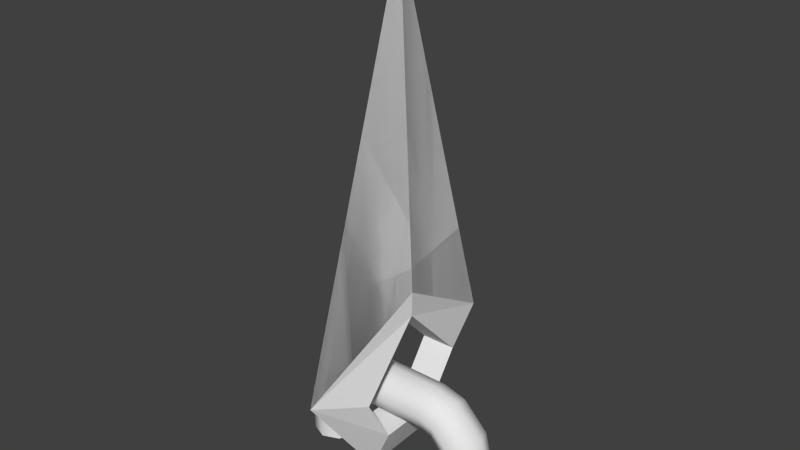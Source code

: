 # Source: hook0.blend  (saved by Blender 2.69.0; exported with 4.5.12 LTS)
import bpy
from mathutils import Matrix  # noqa: F401  (used for matrix-valued properties, if any)

bpy.ops.wm.read_factory_settings(use_empty=True)
scene = bpy.context.scene
scene.name = 'Scene'

# ---- collections
col_collection_1 = bpy.data.collections.new('Collection 1'); scene.collection.children.link(col_collection_1)

# ---- materials (node trees are filled in below, after node groups)
mat_material = bpy.data.materials.new('Material')
mat_material.alpha_threshold = 0.0
mat_material.use_transparent_shadow = False
mat_material.roughness = 0.5
mat_material.specular_intensity = 0.0
mat_material.line_color = (0.0, 0.0, 0.0, 1.0)

# ---- material node trees

# ---- world
world_world = bpy.data.worlds.new('World'); scene.world = world_world
world_world.color = (0.05088, 0.05088, 0.05088)
world_world.use_sun_shadow = False
world_world.sun_shadow_jitter_overblur = 0.0
world_world.cycles.sampling_method = 'MANUAL'
world_world.cycles.sample_map_resolution = 256

# ---- meshes
me_circle_001 = bpy.data.meshes.new('Circle.001')
me_circle_001.from_pydata([(1.041e-05, -0.0233, -0.08274), (1.041e-05, -0.01627, -0.09971), (1.041e-05, 0.0007032, -0.1067), (1.041e-05, 0.01768, -0.09971), (1.041e-05, 0.02471, -0.08274), (1.041e-05, 0.01768, -0.06577), (1.041e-05, 0.0007032, -0.05873), (1.041e-05, -0.01627, -0.06577), (0.04049, -0.0233, -0.08274), (0.04038, -0.01627, -0.09971), (0.04034, 0.0007032, -0.1067), (0.04038, 0.01768, -0.09971), (0.04049, 0.02471, -0.08274), (0.04059, 0.01768, -0.06577), (0.04063, 0.0007032, -0.05873), (0.04059, -0.01627, -0.06577), (0.05936, -0.0233, -0.07755), (0.06758, -0.01627, -0.0924), (0.07099, 0.0007032, -0.09855), (0.06758, 0.01768, -0.0924), (0.05936, 0.02471, -0.07755), (0.05113, 0.01768, -0.0627), (0.04773, 0.0007032, -0.05655), (0.05113, -0.01627, -0.0627), (0.07869, -0.0233, -0.0588), (0.09393, -0.01627, -0.06628), (0.1002, 0.0007032, -0.06938), (0.09393, 0.01768, -0.06628), (0.07869, 0.02471, -0.0588), (0.06345, 0.01768, -0.05133), (0.05714, 0.0007032, -0.04823), (0.06345, -0.01627, -0.05133), (0.08353, -0.0233, -0.04191), (0.1005, -0.01627, -0.0419), (0.1075, 0.0007032, -0.04189), (0.1005, 0.01768, -0.0419), (0.08353, 0.02471, -0.04191), (0.06655, 0.01768, -0.04192), (0.05952, 0.0007032, -0.04192), (0.06655, -0.01627, -0.04192), (0.04773, 0.0007032, -0.05655), (0.08353, -0.0233, 0.03957), (0.1005, -0.01627, 0.03958), (0.1075, 0.0007032, 0.03958), (0.1005, 0.01768, 0.03958), (0.08353, 0.02471, 0.03957), (0.06655, 0.01768, 0.03956), (0.05952, 0.0007032, 0.03956), (0.06655, -0.01627, 0.03956), (0.08156, -0.0233, 0.05796), (0.09709, -0.01627, 0.06482), (0.1035, 0.0007032, 0.06766), (0.09709, 0.01768, 0.06482), (0.08156, 0.02471, 0.05796), (0.06603, 0.01768, 0.0511), (0.0596, 0.0007032, 0.04826), (0.06603, -0.01627, 0.0511), (0.06383, -0.0233, 0.08007), (0.07042, -0.01627, 0.09571), (0.07315, 0.0007033, 0.1022), (0.07042, 0.01768, 0.09571), (0.06383, 0.02471, 0.08007), (0.05723, 0.01768, 0.06443), (0.0545, 0.0007032, 0.05795), (0.05723, -0.01627, 0.06443), (0.04806, -0.0233, 0.08576), (0.04828, -0.01627, 0.1027), (0.04837, 0.0007033, 0.1098), (0.04828, 0.01768, 0.1027), (0.04806, 0.02471, 0.08576), (0.04785, 0.01768, 0.06879), (0.04776, 0.0007032, 0.06176), (0.04785, -0.01627, 0.06879), (1.041e-05, -0.0233, 0.08576), (1.041e-05, -0.01627, 0.1027), (1.041e-05, 0.0007033, 0.1098), (1.041e-05, 0.01768, 0.1027), (1.041e-05, 0.02471, 0.08576), (1.041e-05, 0.01768, 0.06879), (1.041e-05, 0.0007032, 0.06176), (1.041e-05, -0.01627, 0.06879), (0.2003, 0.0004304, 0.02179), (0.1244, 0.1245, 0.00354), (0.1755, -0.0002231, 0.02179), (0.1067, 0.06513, 0.02179), (0.1059, -0.06231, 0.02179), (0.05772, 0.03082, 0.02179), (0.05663, -0.03453, 0.02179), (0.2003, 0.0004304, -0.01471), (0.127, -0.1205, 0.00354), (0.5299, 0.004549, 0.00354), (0.01339, -0.03728, 0.00354), (0.1755, -0.0002231, -0.01471), (0.1067, 0.06513, -0.01471), (0.01557, 0.03516, 0.00354), (0.1059, -0.06231, -0.01471), (0.05772, 0.03082, -0.01471), (0.05663, -0.03453, -0.01471)], [], [(0, 8, 15, 7), (7, 15, 14, 6), (6, 14, 13, 5), (5, 13, 12, 4), (4, 12, 11, 3), (3, 11, 10, 2), (2, 10, 9, 1), (1, 9, 8, 0), (8, 16, 23, 15), (15, 23, 40, 14), (14, 22, 21, 13), (13, 21, 20, 12), (12, 20, 19, 11), (11, 19, 18, 10), (10, 18, 17, 9), (9, 17, 16, 8), (16, 24, 31, 23), (23, 31, 30, 40), (22, 30, 29, 21), (21, 29, 28, 20), (20, 28, 27, 19), (19, 27, 26, 18), (18, 26, 25, 17), (17, 25, 24, 16), (24, 32, 39, 31), (31, 39, 38, 30), (30, 38, 37, 29), (29, 37, 36, 28), (28, 36, 35, 27), (27, 35, 34, 26), (26, 34, 33, 25), (25, 33, 32, 24), (32, 41, 48, 39), (39, 48, 47, 38), (38, 47, 46, 37), (37, 46, 45, 36), (36, 45, 44, 35), (35, 44, 43, 34), (34, 43, 42, 33), (33, 42, 41, 32), (41, 49, 56, 48), (48, 56, 55, 47), (47, 55, 54, 46), (46, 54, 53, 45), (45, 53, 52, 44), (44, 52, 51, 43), (43, 51, 50, 42), (42, 50, 49, 41), (49, 57, 64, 56), (56, 64, 63, 55), (55, 63, 62, 54), (54, 62, 61, 53), (53, 61, 60, 52), (52, 60, 59, 51), (51, 59, 58, 50), (50, 58, 57, 49), (57, 65, 72, 64), (64, 72, 71, 63), (63, 71, 70, 62), (62, 70, 69, 61), (61, 69, 68, 60), (60, 68, 67, 59), (59, 67, 66, 58), (58, 66, 65, 57), (65, 73, 80, 72), (72, 80, 79, 71), (71, 79, 78, 70), (70, 78, 77, 69), (69, 77, 76, 68), (68, 76, 75, 67), (67, 75, 74, 66), (66, 74, 73, 65), (82, 84, 83, 81), (89, 95, 92, 88), (90, 89, 88), (97, 95, 89, 91), (91, 94, 96, 97), (85, 95, 97, 87), (87, 97, 96, 86), (86, 96, 93, 84), (83, 92, 95, 85), (84, 93, 92, 83), (81, 89, 90, 82), (89, 81, 83, 85), (82, 81, 90), (90, 81, 89), (87, 91, 89, 85), (91, 87, 86, 94), (94, 86, 84, 82), (88, 82, 90, 89), (82, 88, 92, 93), (82, 90, 88), (94, 82, 93, 96)])
me_circle_001.polygons.foreach_set('use_smooth', [1, 1, 1, 1, 1, 1, 1, 1, 1, 1, 1, 1, 1, 1, 1, 1, 1, 1, 1, 1, 1, 1, 1, 1, 1, 1, 1, 1, 1, 1, 1, 1, 1, 1, 1, 1, 1, 1, 1, 1, 1, 1, 1, 1, 1, 1, 1, 1, 1, 1, 1, 1, 1, 1, 1, 1, 1, 1, 1, 1, 1, 1, 1, 1, 1, 1, 1, 1, 1, 1, 1, 1, 0, 0, 0, 0, 0, 0, 0, 0, 0, 0, 0, 0, 0, 0, 0, 0, 0, 0, 0, 0, 0])
_uv = me_circle_001.uv_layers.new(name='UVMap')
_uv.uv.foreach_set('vector', [0.0, 0.0, 0.0, 1.0, 1.0, 1.0, 1.0, 0.0, 0.0, 0.0, 0.0, 1.0, 1.0, 1.0, 1.0, 0.0, 0.0, 0.0, 0.0, 1.0, 1.0, 1.0, 1.0, 0.0, 0.0, 0.0, 0.0, 1.0, 1.0, 1.0, 1.0, 0.0, 0.0, 0.0, 0.0, 1.0, 1.0, 1.0, 1.0, 0.0, 0.0, 0.0, 0.0, 1.0, 1.0, 1.0, 1.0, 0.0, 0.0, 0.0, 0.0, 1.0, 1.0, 1.0, 1.0, 0.0, 0.0, 0.0, 0.0, 1.0, 1.0, 1.0, 1.0, 0.0, 0.0, 0.0, 0.0, 1.0, 1.0, 1.0, 1.0, 0.0, 0.0, 0.0, 0.0, 1.0, 1.0, 1.0, 1.0, 0.0, 0.0, 0.0, 0.0, 1.0, 1.0, 1.0, 1.0, 0.0, 0.0, 0.0, 0.0, 1.0, 1.0, 1.0, 1.0, 0.0, 0.0, 0.0, 0.0, 1.0, 1.0, 1.0, 1.0, 0.0, 0.0, 0.0, 0.0, 1.0, 1.0, 1.0, 1.0, 0.0, 0.0, 0.0, 0.0, 1.0, 1.0, 1.0, 1.0, 0.0, 0.0, 0.0, 0.0, 1.0, 1.0, 1.0, 1.0, 0.0, 0.0, 0.0, 0.0, 1.0, 1.0, 1.0, 1.0, 0.0, 0.0, 0.0, 0.0, 1.0, 1.0, 1.0, 1.0, 0.0, 0.0, 0.0, 0.0, 1.0, 1.0, 1.0, 1.0, 0.0, 0.0, 0.0, 0.0, 1.0, 1.0, 1.0, 1.0, 0.0, 0.0, 0.0, 0.0, 1.0, 1.0, 1.0, 1.0, 0.0, 0.0, 0.0, 0.0, 1.0, 1.0, 1.0, 1.0, 0.0, 0.0, 0.0, 0.0, 1.0, 1.0, 1.0, 1.0, 0.0, 0.0, 0.0, 0.0, 1.0, 1.0, 1.0, 1.0, 0.0, 0.0, 0.0, 0.0, 1.0, 1.0, 1.0, 1.0, 0.0, 0.0, 0.0, 0.0, 1.0, 1.0, 1.0, 1.0, 0.0, 0.0, 0.0, 0.0, 1.0, 1.0, 1.0, 1.0, 0.0, 0.0, 0.0, 0.0, 1.0, 1.0, 1.0, 1.0, 0.0, 0.0, 0.0, 0.0, 1.0, 1.0, 1.0, 1.0, 0.0, 0.0, 0.0, 0.0, 1.0, 1.0, 1.0, 1.0, 0.0, 0.0, 0.0, 0.0, 1.0, 1.0, 1.0, 1.0, 0.0, 0.0, 0.0, 0.0, 1.0, 1.0, 1.0, 1.0, 0.0, 0.0, 0.0, 0.0, 1.0, 1.0, 1.0, 1.0, 0.0, 0.0, 0.0, 0.0, 1.0, 1.0, 1.0, 1.0, 0.0, 0.0, 0.0, 0.0, 1.0, 1.0, 1.0, 1.0, 0.0, 0.0, 0.0, 0.0, 1.0, 1.0, 1.0, 1.0, 0.0, 0.0, 0.0, 0.0, 1.0, 1.0, 1.0, 1.0, 0.0, 0.0, 0.0, 0.0, 1.0, 1.0, 1.0, 1.0, 0.0, 0.0, 0.0, 0.0, 1.0, 1.0, 1.0, 1.0, 0.0, 0.0, 0.0, 0.0, 1.0, 1.0, 1.0, 1.0, 0.0, 0.0, 0.0, 0.0, 1.0, 1.0, 1.0, 1.0, 0.0, 0.0, 0.0, 0.0, 1.0, 1.0, 1.0, 1.0, 0.0, 0.0, 0.0, 0.0, 1.0, 1.0, 1.0, 1.0, 0.0, 0.0, 0.0, 0.0, 1.0, 1.0, 1.0, 1.0, 0.0, 0.0, 0.0, 0.0, 1.0, 1.0, 1.0, 1.0, 0.0, 0.0, 0.0, 0.0, 1.0, 1.0, 1.0, 1.0, 0.0, 0.0, 0.0, 0.0, 1.0, 1.0, 1.0, 1.0, 0.0, 0.0, 0.0, 0.0, 1.0, 1.0, 1.0, 1.0, 0.0, 0.0, 0.0, 0.0, 1.0, 1.0, 1.0, 1.0, 0.0, 0.0, 0.0, 0.0, 1.0, 1.0, 1.0, 1.0, 0.0, 0.0, 0.0, 0.0, 1.0, 1.0, 1.0, 1.0, 0.0, 0.0, 0.0, 0.0, 1.0, 1.0, 1.0, 1.0, 0.0, 0.0, 0.0, 0.0, 1.0, 1.0, 1.0, 1.0, 0.0, 0.0, 0.0, 0.0, 1.0, 1.0, 1.0, 1.0, 0.0, 0.0, 0.0, 0.0, 1.0, 1.0, 1.0, 1.0, 0.0, 0.0, 0.0, 0.0, 1.0, 1.0, 1.0, 1.0, 0.0, 0.0, 0.0, 0.0, 1.0, 1.0, 1.0, 1.0, 0.0, 0.0, 0.0, 0.0, 1.0, 1.0, 1.0, 1.0, 0.0, 0.0, 0.0, 0.0, 1.0, 1.0, 1.0, 1.0, 0.0, 0.0, 0.0, 0.0, 1.0, 1.0, 1.0, 1.0, 0.0, 0.0, 0.0, 0.0, 1.0, 1.0, 1.0, 1.0, 0.0, 0.0, 0.0, 0.0, 1.0, 1.0, 1.0, 1.0, 0.0, 0.0, 0.0, 0.0, 1.0, 1.0, 1.0, 1.0, 0.0, 0.0, 0.0, 0.0, 1.0, 1.0, 1.0, 1.0, 0.0, 0.0, 0.0, 0.0, 1.0, 1.0, 1.0, 1.0, 0.0, 0.0, 0.0, 0.0, 1.0, 1.0, 1.0, 1.0, 0.0, 0.0, 0.0, 0.0, 1.0, 1.0, 1.0, 1.0, 0.0, 0.0, 0.0, 0.0, 1.0, 1.0, 1.0, 1.0, 0.0, 0.0, 0.0, 0.0, 1.0, 1.0, 1.0, 1.0, 0.0, 0.0, 0.0, 0.0, 1.0, 1.0, 1.0, 1.0, 0.0, 0.0, 0.0, 0.0, 1.0, 1.0, 1.0, 1.0, 0.0, 0.0, 0.0, 0.0, 1.0, 1.0, 1.0, 1.0, 0.0, 0.0, 0.0, 0.0, 1.0, 1.0, 1.0, 1.0, 0.0, 0.0, 0.0, 0.0, 1.0, 1.0, 1.0, 1.0, 0.0, 0.0, 0.0, 1.0, 1.0, 1.0, 0.0, 0.0, 0.0, 0.0, 1.0, 1.0, 1.0, 1.0, 0.0, 0.0, 0.0, 0.0, 1.0, 1.0, 1.0, 1.0, 0.0, 0.0, 0.0, 0.0, 1.0, 1.0, 1.0, 1.0, 0.0, 0.0, 0.0, 0.0, 1.0, 1.0, 1.0, 1.0, 0.0, 0.0, 0.0, 0.0, 1.0, 1.0, 1.0, 1.0, 0.0, 0.0, 0.0, 0.0, 1.0, 1.0, 1.0, 1.0, 0.0, 0.0, 0.0, 0.0, 1.0, 1.0, 1.0, 1.0, 0.0, 0.0, 0.0, 0.0, 1.0, 1.0, 1.0, 1.0, 0.0, 0.0, 0.0, 0.0, 1.0, 1.0, 1.0, 1.0, 0.0, 0.0, 0.0, 1.0, 1.0, 1.0, 0.0, 0.0, 0.0, 1.0, 1.0, 1.0, 0.0, 0.0, 0.0, 0.0, 1.0, 1.0, 1.0, 1.0, 0.0, 0.0, 0.0, 0.0, 1.0, 1.0, 1.0, 1.0, 0.0, 0.0, 0.0, 0.0, 1.0, 1.0, 1.0, 1.0, 0.0, 0.0, 0.0, 0.0, 1.0, 1.0, 1.0, 1.0, 0.0, 0.0, 0.0, 0.0, 1.0, 1.0, 1.0, 1.0, 0.0, 0.0, 0.0, 1.0, 1.0, 1.0, 0.0, 0.0, 0.0, 0.0, 1.0, 1.0, 1.0, 1.0, 0.0])
me_circle_001.materials.append(mat_material)
me_circle_001.use_remesh_preserve_volume = False
me_circle_001.use_remesh_preserve_attributes = False
me_circle_001.use_mirror_vertex_groups = False
me_circle_001.update()

# ---- objects
ob_circle = bpy.data.objects.new('Circle', me_circle_001)

# ---- transforms, parenting, visibility, modifiers, constraints
ob_circle.location = (0.0, 0.0, 0.0)
ob_circle.rotation_euler = (-0.0, -1.571, 0.0)
ob_circle.scale = (0.82, 0.82, 0.82)
ob_circle.lineart.crease_threshold = 0.0

# ---- collection membership
col_collection_1.objects.link(ob_circle)

# ---- scene / render settings (as saved in the file)
scene.frame_start = 1; scene.frame_end = 250; scene.frame_set(0)
scene.render.engine = 'BLENDER_EEVEE_NEXT'
scene.render.resolution_percentage = 50
scene.render.dither_intensity = 0.0
scene.cycles.use_denoising = False
scene.cycles.samples = 10
scene.cycles.sampling_pattern = 'TABULATED_SOBOL'
scene.cycles.light_sampling_threshold = 0.0
scene.cycles.use_adaptive_sampling = False
scene.cycles.use_light_tree = False
scene.cycles.blur_glossy = 0.0
scene.cycles.volume_bounces = 1
scene.cycles.pixel_filter_type = 'GAUSSIAN'
scene.cycles.sample_clamp_indirect = 0.0
scene.view_settings.view_transform = 'Standard'
bpy.context.view_layer.update()

# ---- added for rendering (the .blend has no active camera and no usable light): camera, sun
cam_auto = bpy.data.cameras.new('AutoCamera')
cam_auto.lens = 50.0
cam_auto.sensor_width = 36.0
cam_auto.clip_end = 1000.0
ob_auto_camera = bpy.data.objects.new('AutoCamera', cam_auto)
scene.collection.objects.link(ob_auto_camera)
ob_auto_camera.location = (0.47115, -0.565227, 0.595182)
ob_auto_camera.rotation_euler = (1.09748, -7.21219e-08, 0.694738)
scene.camera = ob_auto_camera
light_auto_sun = bpy.data.lights.new('AutoSun', 'SUN')
light_auto_sun.energy = 3.0
light_auto_sun.angle = 0.0523599
ob_auto_sun = bpy.data.objects.new('AutoSun', light_auto_sun)
scene.collection.objects.link(ob_auto_sun)
ob_auto_sun.rotation_euler = (0.872665, 0.174533, 0.523599)
bpy.context.view_layer.update()
